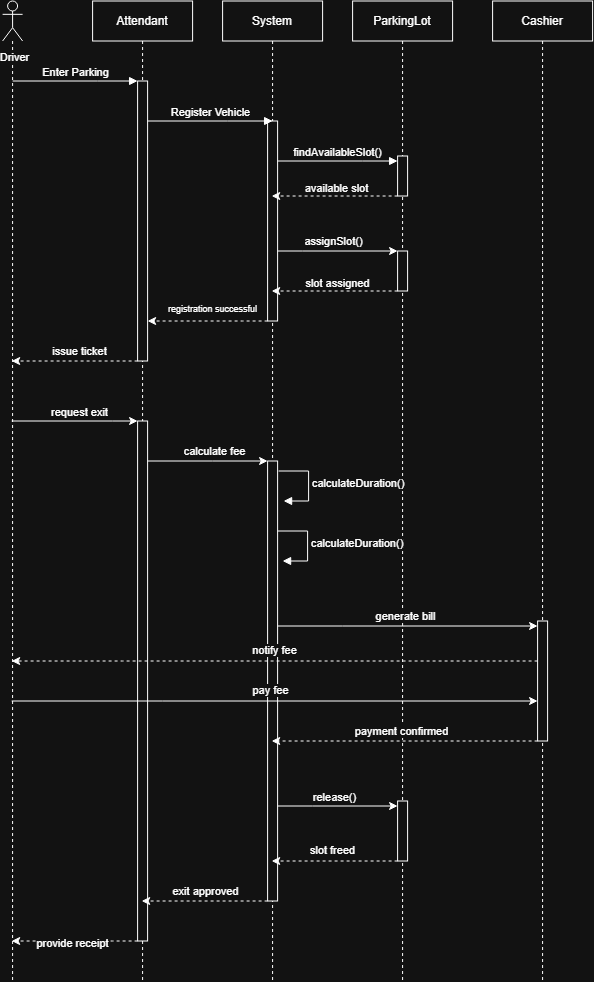

The diagram above was exported from draw.io. Its source (the exported page's mxGraphModel, read from the mxfile embedded in the PNG):
<mxGraphModel dx="1471" dy="1163" grid="1" gridSize="10" guides="1" tooltips="1" connect="1" arrows="1" fold="1" page="0" pageScale="1" pageWidth="850" pageHeight="1100" math="0" shadow="0">
  <root>
    <mxCell id="0" />
    <mxCell id="1" parent="0" />
    <mxCell id="VW3Z4gpdFlAVjWntU6lJ-1" parent="1" style="shape=umlLifeline;perimeter=lifelinePerimeter;whiteSpace=wrap;html=1;container=1;dropTarget=0;collapsible=0;recursiveResize=0;outlineConnect=0;portConstraint=eastwest;newEdgeStyle={&quot;curved&quot;:0,&quot;rounded&quot;:0};" value="Attendant" vertex="1">
      <mxGeometry height="980" width="100" x="320" y="-60" as="geometry" />
    </mxCell>
    <mxCell id="VW3Z4gpdFlAVjWntU6lJ-9" parent="VW3Z4gpdFlAVjWntU6lJ-1" style="html=1;points=[[0,0,0,0,5],[0,1,0,0,-5],[1,0,0,0,5],[1,1,0,0,-5]];perimeter=orthogonalPerimeter;outlineConnect=0;targetShapes=umlLifeline;portConstraint=eastwest;newEdgeStyle={&quot;curved&quot;:0,&quot;rounded&quot;:0};" value="" vertex="1">
      <mxGeometry height="280" width="10" x="45" y="80" as="geometry" />
    </mxCell>
    <mxCell id="VW3Z4gpdFlAVjWntU6lJ-34" parent="VW3Z4gpdFlAVjWntU6lJ-1" style="html=1;points=[[0,0,0,0,5],[0,1,0,0,-5],[1,0,0,0,5],[1,1,0,0,-5]];perimeter=orthogonalPerimeter;outlineConnect=0;targetShapes=umlLifeline;portConstraint=eastwest;newEdgeStyle={&quot;curved&quot;:0,&quot;rounded&quot;:0};" value="" vertex="1">
      <mxGeometry height="520" width="10" x="45" y="420" as="geometry" />
    </mxCell>
    <mxCell id="VW3Z4gpdFlAVjWntU6lJ-2" parent="1" style="shape=umlLifeline;perimeter=lifelinePerimeter;whiteSpace=wrap;html=1;container=1;dropTarget=0;collapsible=0;recursiveResize=0;outlineConnect=0;portConstraint=eastwest;newEdgeStyle={&quot;curved&quot;:0,&quot;rounded&quot;:0};" value="System" vertex="1">
      <mxGeometry height="980" width="100" x="450" y="-60" as="geometry" />
    </mxCell>
    <mxCell id="VW3Z4gpdFlAVjWntU6lJ-10" parent="VW3Z4gpdFlAVjWntU6lJ-2" style="html=1;points=[[0,0,0,0,5],[0,1,0,0,-5],[1,0,0,0,5],[1,1,0,0,-5]];perimeter=orthogonalPerimeter;outlineConnect=0;targetShapes=umlLifeline;portConstraint=eastwest;newEdgeStyle={&quot;curved&quot;:0,&quot;rounded&quot;:0};" value="" vertex="1">
      <mxGeometry height="200" width="10" x="45" y="120" as="geometry" />
    </mxCell>
    <mxCell id="VW3Z4gpdFlAVjWntU6lJ-37" parent="VW3Z4gpdFlAVjWntU6lJ-2" style="html=1;points=[[0,0,0,0,5],[0,1,0,0,-5],[1,0,0,0,5],[1,1,0,0,-5]];perimeter=orthogonalPerimeter;outlineConnect=0;targetShapes=umlLifeline;portConstraint=eastwest;newEdgeStyle={&quot;curved&quot;:0,&quot;rounded&quot;:0};" value="" vertex="1">
      <mxGeometry height="440" width="10" x="45" y="460" as="geometry" />
    </mxCell>
    <mxCell id="VW3Z4gpdFlAVjWntU6lJ-3" parent="1" style="shape=umlLifeline;perimeter=lifelinePerimeter;whiteSpace=wrap;html=1;container=1;dropTarget=0;collapsible=0;recursiveResize=0;outlineConnect=0;portConstraint=eastwest;newEdgeStyle={&quot;curved&quot;:0,&quot;rounded&quot;:0};" value="ParkingLot" vertex="1">
      <mxGeometry height="980" width="100" x="580" y="-60" as="geometry" />
    </mxCell>
    <mxCell id="VW3Z4gpdFlAVjWntU6lJ-11" parent="VW3Z4gpdFlAVjWntU6lJ-3" style="html=1;points=[[0,0,0,0,5],[0,1,0,0,-5],[1,0,0,0,5],[1,1,0,0,-5]];perimeter=orthogonalPerimeter;outlineConnect=0;targetShapes=umlLifeline;portConstraint=eastwest;newEdgeStyle={&quot;curved&quot;:0,&quot;rounded&quot;:0};" value="" vertex="1">
      <mxGeometry height="40" width="10" x="45" y="155" as="geometry" />
    </mxCell>
    <mxCell id="VW3Z4gpdFlAVjWntU6lJ-21" parent="VW3Z4gpdFlAVjWntU6lJ-3" style="html=1;points=[[0,0,0,0,5],[0,1,0,0,-5],[1,0,0,0,5],[1,1,0,0,-5]];perimeter=orthogonalPerimeter;outlineConnect=0;targetShapes=umlLifeline;portConstraint=eastwest;newEdgeStyle={&quot;curved&quot;:0,&quot;rounded&quot;:0};" value="" vertex="1">
      <mxGeometry height="40" width="10" x="45" y="250" as="geometry" />
    </mxCell>
    <mxCell id="VW3Z4gpdFlAVjWntU6lJ-54" parent="VW3Z4gpdFlAVjWntU6lJ-3" style="html=1;points=[[0,0,0,0,5],[0,1,0,0,-5],[1,0,0,0,5],[1,1,0,0,-5]];perimeter=orthogonalPerimeter;outlineConnect=0;targetShapes=umlLifeline;portConstraint=eastwest;newEdgeStyle={&quot;curved&quot;:0,&quot;rounded&quot;:0};" value="" vertex="1">
      <mxGeometry height="60" width="10" x="45" y="800" as="geometry" />
    </mxCell>
    <mxCell id="VW3Z4gpdFlAVjWntU6lJ-4" parent="1" style="shape=umlLifeline;perimeter=lifelinePerimeter;whiteSpace=wrap;html=1;container=1;dropTarget=0;collapsible=0;recursiveResize=0;outlineConnect=0;portConstraint=eastwest;newEdgeStyle={&quot;curved&quot;:0,&quot;rounded&quot;:0};" value="Cashier" vertex="1">
      <mxGeometry height="980" width="100" x="720" y="-60" as="geometry" />
    </mxCell>
    <mxCell id="VW3Z4gpdFlAVjWntU6lJ-44" parent="VW3Z4gpdFlAVjWntU6lJ-4" style="html=1;points=[[0,0,0,0,5],[0,1,0,0,-5],[1,0,0,0,5],[1,1,0,0,-5]];perimeter=orthogonalPerimeter;outlineConnect=0;targetShapes=umlLifeline;portConstraint=eastwest;newEdgeStyle={&quot;curved&quot;:0,&quot;rounded&quot;:0};" value="" vertex="1">
      <mxGeometry height="120" width="10" x="45" y="620" as="geometry" />
    </mxCell>
    <mxCell id="VW3Z4gpdFlAVjWntU6lJ-35" edge="1" parent="1" source="VW3Z4gpdFlAVjWntU6lJ-6" style="edgeStyle=orthogonalEdgeStyle;rounded=0;orthogonalLoop=1;jettySize=auto;html=1;curved=0;" target="VW3Z4gpdFlAVjWntU6lJ-34">
      <mxGeometry relative="1" as="geometry">
        <Array as="points">
          <mxPoint x="340" y="360" />
          <mxPoint x="340" y="360" />
        </Array>
      </mxGeometry>
    </mxCell>
    <mxCell id="VW3Z4gpdFlAVjWntU6lJ-36" connectable="0" parent="VW3Z4gpdFlAVjWntU6lJ-35" style="edgeLabel;html=1;align=center;verticalAlign=middle;resizable=0;points=[];" value="request exit" vertex="1">
      <mxGeometry relative="1" x="0.0665" y="-1" as="geometry">
        <mxPoint y="-10" as="offset" />
      </mxGeometry>
    </mxCell>
    <mxCell id="VW3Z4gpdFlAVjWntU6lJ-49" edge="1" parent="1" source="VW3Z4gpdFlAVjWntU6lJ-6" style="edgeStyle=orthogonalEdgeStyle;rounded=0;orthogonalLoop=1;jettySize=auto;html=1;curved=0;" target="VW3Z4gpdFlAVjWntU6lJ-44">
      <mxGeometry relative="1" as="geometry">
        <Array as="points">
          <mxPoint x="390" y="640" />
          <mxPoint x="390" y="640" />
        </Array>
      </mxGeometry>
    </mxCell>
    <mxCell id="VW3Z4gpdFlAVjWntU6lJ-51" connectable="0" parent="VW3Z4gpdFlAVjWntU6lJ-49" style="edgeLabel;html=1;align=center;verticalAlign=middle;resizable=0;points=[];" value="pay fee" vertex="1">
      <mxGeometry relative="1" x="-0.0192" y="1" as="geometry">
        <mxPoint y="-10" as="offset" />
      </mxGeometry>
    </mxCell>
    <mxCell id="VW3Z4gpdFlAVjWntU6lJ-6" parent="1" style="shape=umlLifeline;perimeter=lifelinePerimeter;whiteSpace=wrap;html=1;container=1;dropTarget=0;collapsible=0;recursiveResize=0;outlineConnect=0;portConstraint=eastwest;newEdgeStyle={&quot;curved&quot;:0,&quot;rounded&quot;:0};participant=umlActor;" value="" vertex="1">
      <mxGeometry height="980" width="20" x="230" y="-60" as="geometry" />
    </mxCell>
    <mxCell id="VW3Z4gpdFlAVjWntU6lJ-7" edge="1" parent="1" style="html=1;verticalAlign=bottom;endArrow=block;edgeStyle=elbowEdgeStyle;elbow=vertical;curved=0;rounded=0;" target="VW3Z4gpdFlAVjWntU6lJ-9" value="Enter Parking">
      <mxGeometry relative="1" x="-0.0024" as="geometry">
        <mxPoint as="offset" />
        <Array as="points">
          <mxPoint x="325" y="20" />
        </Array>
        <mxPoint x="240" y="20" as="sourcePoint" />
        <mxPoint x="370" y="20" as="targetPoint" />
      </mxGeometry>
    </mxCell>
    <mxCell id="VW3Z4gpdFlAVjWntU6lJ-8" edge="1" parent="1" source="VW3Z4gpdFlAVjWntU6lJ-9" style="html=1;verticalAlign=bottom;endArrow=block;edgeStyle=elbowEdgeStyle;elbow=vertical;curved=0;rounded=0;" value="Register Vehicle">
      <mxGeometry relative="1" as="geometry">
        <Array as="points">
          <mxPoint x="455" y="60" />
        </Array>
        <mxPoint x="380" y="60" as="sourcePoint" />
        <mxPoint x="500" y="60" as="targetPoint" />
      </mxGeometry>
    </mxCell>
    <mxCell id="VW3Z4gpdFlAVjWntU6lJ-12" edge="1" parent="1" source="VW3Z4gpdFlAVjWntU6lJ-10" style="html=1;verticalAlign=bottom;endArrow=block;edgeStyle=elbowEdgeStyle;elbow=vertical;curved=0;rounded=0;" target="VW3Z4gpdFlAVjWntU6lJ-11" value="findAvailableSlot()">
      <mxGeometry relative="1" as="geometry">
        <Array as="points">
          <mxPoint x="590" y="100" />
        </Array>
        <mxPoint x="510" y="100" as="sourcePoint" />
        <mxPoint x="635" y="100" as="targetPoint" />
      </mxGeometry>
    </mxCell>
    <mxCell id="VW3Z4gpdFlAVjWntU6lJ-19" edge="1" parent="1" source="VW3Z4gpdFlAVjWntU6lJ-11" style="edgeStyle=orthogonalEdgeStyle;rounded=0;orthogonalLoop=1;jettySize=auto;html=1;curved=0;dashed=1;" target="VW3Z4gpdFlAVjWntU6lJ-2">
      <mxGeometry relative="1" as="geometry">
        <Array as="points">
          <mxPoint x="610" y="135" />
          <mxPoint x="610" y="135" />
        </Array>
      </mxGeometry>
    </mxCell>
    <mxCell id="VW3Z4gpdFlAVjWntU6lJ-20" connectable="0" parent="VW3Z4gpdFlAVjWntU6lJ-19" style="edgeLabel;html=1;align=center;verticalAlign=middle;resizable=0;points=[];" value="available slot" vertex="1">
      <mxGeometry relative="1" x="-0.0249" y="1" as="geometry">
        <mxPoint y="-9" as="offset" />
      </mxGeometry>
    </mxCell>
    <mxCell id="VW3Z4gpdFlAVjWntU6lJ-22" edge="1" parent="1" source="VW3Z4gpdFlAVjWntU6lJ-10" style="edgeStyle=orthogonalEdgeStyle;rounded=0;orthogonalLoop=1;jettySize=auto;html=1;curved=0;" target="VW3Z4gpdFlAVjWntU6lJ-21">
      <mxGeometry relative="1" as="geometry">
        <Array as="points">
          <mxPoint x="530" y="190" />
          <mxPoint x="530" y="190" />
        </Array>
      </mxGeometry>
    </mxCell>
    <mxCell id="VW3Z4gpdFlAVjWntU6lJ-23" connectable="0" parent="VW3Z4gpdFlAVjWntU6lJ-22" style="edgeLabel;html=1;align=center;verticalAlign=middle;resizable=0;points=[];" value="assignSlot()" vertex="1">
      <mxGeometry relative="1" x="-0.1233" y="-1" as="geometry">
        <mxPoint x="2" y="-11" as="offset" />
      </mxGeometry>
    </mxCell>
    <mxCell id="VW3Z4gpdFlAVjWntU6lJ-24" edge="1" parent="1" source="VW3Z4gpdFlAVjWntU6lJ-21" style="edgeStyle=orthogonalEdgeStyle;rounded=0;orthogonalLoop=1;jettySize=auto;html=1;curved=0;dashed=1;" target="VW3Z4gpdFlAVjWntU6lJ-2">
      <mxGeometry relative="1" as="geometry">
        <Array as="points">
          <mxPoint x="610" y="230" />
          <mxPoint x="610" y="230" />
        </Array>
      </mxGeometry>
    </mxCell>
    <mxCell id="VW3Z4gpdFlAVjWntU6lJ-25" connectable="0" parent="VW3Z4gpdFlAVjWntU6lJ-24" style="edgeLabel;html=1;align=center;verticalAlign=middle;resizable=0;points=[];" value="slot assigned" vertex="1">
      <mxGeometry relative="1" x="0.0211" as="geometry">
        <mxPoint x="3" y="-8" as="offset" />
      </mxGeometry>
    </mxCell>
    <mxCell id="VW3Z4gpdFlAVjWntU6lJ-26" edge="1" parent="1" source="VW3Z4gpdFlAVjWntU6lJ-10" style="edgeStyle=orthogonalEdgeStyle;rounded=0;orthogonalLoop=1;jettySize=auto;html=1;curved=0;dashed=1;" target="VW3Z4gpdFlAVjWntU6lJ-9">
      <mxGeometry relative="1" as="geometry">
        <Array as="points">
          <mxPoint x="470" y="260" />
          <mxPoint x="470" y="260" />
        </Array>
      </mxGeometry>
    </mxCell>
    <mxCell id="VW3Z4gpdFlAVjWntU6lJ-27" connectable="0" parent="VW3Z4gpdFlAVjWntU6lJ-26" style="edgeLabel;html=1;align=center;verticalAlign=middle;resizable=0;points=[];" value="&lt;font style=&quot;font-size: 9px;&quot;&gt;registration successful&lt;/font&gt;" vertex="1">
      <mxGeometry relative="1" x="0.1845" as="geometry">
        <mxPoint x="16" y="-13" as="offset" />
      </mxGeometry>
    </mxCell>
    <mxCell id="VW3Z4gpdFlAVjWntU6lJ-30" edge="1" parent="1" source="VW3Z4gpdFlAVjWntU6lJ-9" style="edgeStyle=orthogonalEdgeStyle;rounded=0;orthogonalLoop=1;jettySize=auto;html=1;curved=0;dashed=1;" target="VW3Z4gpdFlAVjWntU6lJ-6">
      <mxGeometry relative="1" as="geometry">
        <Array as="points">
          <mxPoint x="350" y="300" />
          <mxPoint x="350" y="300" />
        </Array>
      </mxGeometry>
    </mxCell>
    <mxCell id="VW3Z4gpdFlAVjWntU6lJ-31" connectable="0" parent="VW3Z4gpdFlAVjWntU6lJ-30" style="edgeLabel;html=1;align=center;verticalAlign=middle;resizable=0;points=[];" value="issue ticket" vertex="1">
      <mxGeometry relative="1" x="-0.064" y="2" as="geometry">
        <mxPoint y="-12" as="offset" />
      </mxGeometry>
    </mxCell>
    <mxCell id="VW3Z4gpdFlAVjWntU6lJ-32" connectable="0" parent="1" style="edgeLabel;html=1;align=center;verticalAlign=middle;resizable=0;points=[];" value="Driver" vertex="1">
      <mxGeometry x="241" y="-4" as="geometry" />
    </mxCell>
    <mxCell id="VW3Z4gpdFlAVjWntU6lJ-38" edge="1" parent="1" source="VW3Z4gpdFlAVjWntU6lJ-34" style="edgeStyle=orthogonalEdgeStyle;rounded=0;orthogonalLoop=1;jettySize=auto;html=1;curved=0;" target="VW3Z4gpdFlAVjWntU6lJ-37">
      <mxGeometry relative="1" as="geometry">
        <Array as="points">
          <mxPoint x="440" y="400" />
          <mxPoint x="440" y="400" />
        </Array>
      </mxGeometry>
    </mxCell>
    <mxCell id="VW3Z4gpdFlAVjWntU6lJ-39" connectable="0" parent="VW3Z4gpdFlAVjWntU6lJ-38" style="edgeLabel;html=1;align=center;verticalAlign=middle;resizable=0;points=[];" value="calculate fee" vertex="1">
      <mxGeometry relative="1" x="-0.1278" as="geometry">
        <mxPoint x="13" y="-10" as="offset" />
      </mxGeometry>
    </mxCell>
    <mxCell id="VW3Z4gpdFlAVjWntU6lJ-41" edge="1" parent="1" style="html=1;align=left;spacingLeft=2;endArrow=block;rounded=0;edgeStyle=orthogonalEdgeStyle;curved=0;rounded=0;" value="calculateDuration()">
      <mxGeometry relative="1" as="geometry">
        <Array as="points">
          <mxPoint x="536" y="440" />
        </Array>
        <mxPoint x="506" y="410" as="sourcePoint" />
        <mxPoint x="511" y="440" as="targetPoint" />
      </mxGeometry>
    </mxCell>
    <mxCell id="VW3Z4gpdFlAVjWntU6lJ-43" edge="1" parent="1" style="html=1;align=left;spacingLeft=2;endArrow=block;rounded=0;edgeStyle=orthogonalEdgeStyle;curved=0;rounded=0;" value="calculateDuration()">
      <mxGeometry relative="1" as="geometry">
        <Array as="points">
          <mxPoint x="535" y="500" />
        </Array>
        <mxPoint x="505" y="470" as="sourcePoint" />
        <mxPoint x="510" y="500" as="targetPoint" />
      </mxGeometry>
    </mxCell>
    <mxCell id="VW3Z4gpdFlAVjWntU6lJ-45" edge="1" parent="1" source="VW3Z4gpdFlAVjWntU6lJ-37" style="edgeStyle=orthogonalEdgeStyle;rounded=0;orthogonalLoop=1;jettySize=auto;html=1;curved=0;entryX=0;entryY=0;entryDx=0;entryDy=5;entryPerimeter=0;" target="VW3Z4gpdFlAVjWntU6lJ-44">
      <mxGeometry relative="1" as="geometry">
        <Array as="points">
          <mxPoint x="570" y="565" />
          <mxPoint x="570" y="565" />
        </Array>
      </mxGeometry>
    </mxCell>
    <mxCell id="VW3Z4gpdFlAVjWntU6lJ-46" connectable="0" parent="VW3Z4gpdFlAVjWntU6lJ-45" style="edgeLabel;html=1;align=center;verticalAlign=middle;resizable=0;points=[];" value="generate bill" vertex="1">
      <mxGeometry relative="1" x="-0.0215" y="1" as="geometry">
        <mxPoint y="-9" as="offset" />
      </mxGeometry>
    </mxCell>
    <mxCell id="VW3Z4gpdFlAVjWntU6lJ-47" edge="1" parent="1" source="VW3Z4gpdFlAVjWntU6lJ-44" style="edgeStyle=orthogonalEdgeStyle;rounded=0;orthogonalLoop=1;jettySize=auto;html=1;curved=0;dashed=1;" target="VW3Z4gpdFlAVjWntU6lJ-6">
      <mxGeometry relative="1" as="geometry">
        <Array as="points">
          <mxPoint x="350" y="600" />
          <mxPoint x="350" y="600" />
        </Array>
      </mxGeometry>
    </mxCell>
    <mxCell id="VW3Z4gpdFlAVjWntU6lJ-48" connectable="0" parent="VW3Z4gpdFlAVjWntU6lJ-47" style="edgeLabel;html=1;align=center;verticalAlign=middle;resizable=0;points=[];" value="notify fee" vertex="1">
      <mxGeometry relative="1" x="0.0052" as="geometry">
        <mxPoint y="-11" as="offset" />
      </mxGeometry>
    </mxCell>
    <mxCell id="VW3Z4gpdFlAVjWntU6lJ-52" edge="1" parent="1" source="VW3Z4gpdFlAVjWntU6lJ-44" style="edgeStyle=orthogonalEdgeStyle;rounded=0;orthogonalLoop=1;jettySize=auto;html=1;curved=0;dashed=1;" target="VW3Z4gpdFlAVjWntU6lJ-2">
      <mxGeometry relative="1" as="geometry">
        <Array as="points">
          <mxPoint x="720" y="680" />
          <mxPoint x="720" y="680" />
        </Array>
      </mxGeometry>
    </mxCell>
    <mxCell id="VW3Z4gpdFlAVjWntU6lJ-53" connectable="0" parent="VW3Z4gpdFlAVjWntU6lJ-52" style="edgeLabel;html=1;align=center;verticalAlign=middle;resizable=0;points=[];" value="payment confirmed" vertex="1">
      <mxGeometry relative="1" x="0.0269" as="geometry">
        <mxPoint y="-10" as="offset" />
      </mxGeometry>
    </mxCell>
    <mxCell id="VW3Z4gpdFlAVjWntU6lJ-55" edge="1" parent="1" source="VW3Z4gpdFlAVjWntU6lJ-37" style="edgeStyle=orthogonalEdgeStyle;rounded=0;orthogonalLoop=1;jettySize=auto;html=1;curved=0;entryX=0;entryY=0;entryDx=0;entryDy=5;entryPerimeter=0;" target="VW3Z4gpdFlAVjWntU6lJ-54">
      <mxGeometry relative="1" as="geometry">
        <Array as="points">
          <mxPoint x="540" y="745" />
          <mxPoint x="540" y="745" />
        </Array>
      </mxGeometry>
    </mxCell>
    <mxCell id="VW3Z4gpdFlAVjWntU6lJ-56" connectable="0" parent="VW3Z4gpdFlAVjWntU6lJ-55" style="edgeLabel;html=1;align=center;verticalAlign=middle;resizable=0;points=[];" value="release()" vertex="1">
      <mxGeometry relative="1" x="-0.0722" as="geometry">
        <mxPoint y="-9" as="offset" />
      </mxGeometry>
    </mxCell>
    <mxCell id="VW3Z4gpdFlAVjWntU6lJ-57" edge="1" parent="1" source="VW3Z4gpdFlAVjWntU6lJ-54" style="edgeStyle=orthogonalEdgeStyle;rounded=0;orthogonalLoop=1;jettySize=auto;html=1;curved=0;dashed=1;" target="VW3Z4gpdFlAVjWntU6lJ-2">
      <mxGeometry relative="1" as="geometry">
        <Array as="points">
          <mxPoint x="610" y="800" />
          <mxPoint x="610" y="800" />
        </Array>
      </mxGeometry>
    </mxCell>
    <mxCell id="VW3Z4gpdFlAVjWntU6lJ-58" connectable="0" parent="VW3Z4gpdFlAVjWntU6lJ-57" style="edgeLabel;html=1;align=center;verticalAlign=middle;resizable=0;points=[];" value="slot freed" vertex="1">
      <mxGeometry relative="1" x="0.0326" y="-2" as="geometry">
        <mxPoint y="-9" as="offset" />
      </mxGeometry>
    </mxCell>
    <mxCell id="VW3Z4gpdFlAVjWntU6lJ-59" edge="1" parent="1" source="VW3Z4gpdFlAVjWntU6lJ-37" style="edgeStyle=orthogonalEdgeStyle;rounded=0;orthogonalLoop=1;jettySize=auto;html=1;curved=0;dashed=1;" target="VW3Z4gpdFlAVjWntU6lJ-1">
      <mxGeometry relative="1" as="geometry">
        <Array as="points">
          <mxPoint x="480" y="840" />
          <mxPoint x="480" y="840" />
        </Array>
      </mxGeometry>
    </mxCell>
    <mxCell id="VW3Z4gpdFlAVjWntU6lJ-60" connectable="0" parent="VW3Z4gpdFlAVjWntU6lJ-59" style="edgeLabel;html=1;align=center;verticalAlign=middle;resizable=0;points=[];" value="exit approved" vertex="1">
      <mxGeometry relative="1" x="-0.0101" as="geometry">
        <mxPoint y="-10" as="offset" />
      </mxGeometry>
    </mxCell>
    <mxCell id="VW3Z4gpdFlAVjWntU6lJ-61" edge="1" parent="1" source="VW3Z4gpdFlAVjWntU6lJ-34" style="edgeStyle=orthogonalEdgeStyle;rounded=0;orthogonalLoop=1;jettySize=auto;html=1;curved=0;dashed=1;" target="VW3Z4gpdFlAVjWntU6lJ-6">
      <mxGeometry relative="1" as="geometry">
        <Array as="points">
          <mxPoint x="340" y="880" />
          <mxPoint x="340" y="880" />
        </Array>
      </mxGeometry>
    </mxCell>
    <mxCell id="VW3Z4gpdFlAVjWntU6lJ-62" connectable="0" parent="VW3Z4gpdFlAVjWntU6lJ-61" style="edgeLabel;html=1;align=center;verticalAlign=middle;resizable=0;points=[];" value="provide receipt" vertex="1">
      <mxGeometry relative="1" x="0.0344" y="2" as="geometry">
        <mxPoint as="offset" />
      </mxGeometry>
    </mxCell>
  </root>
</mxGraphModel>